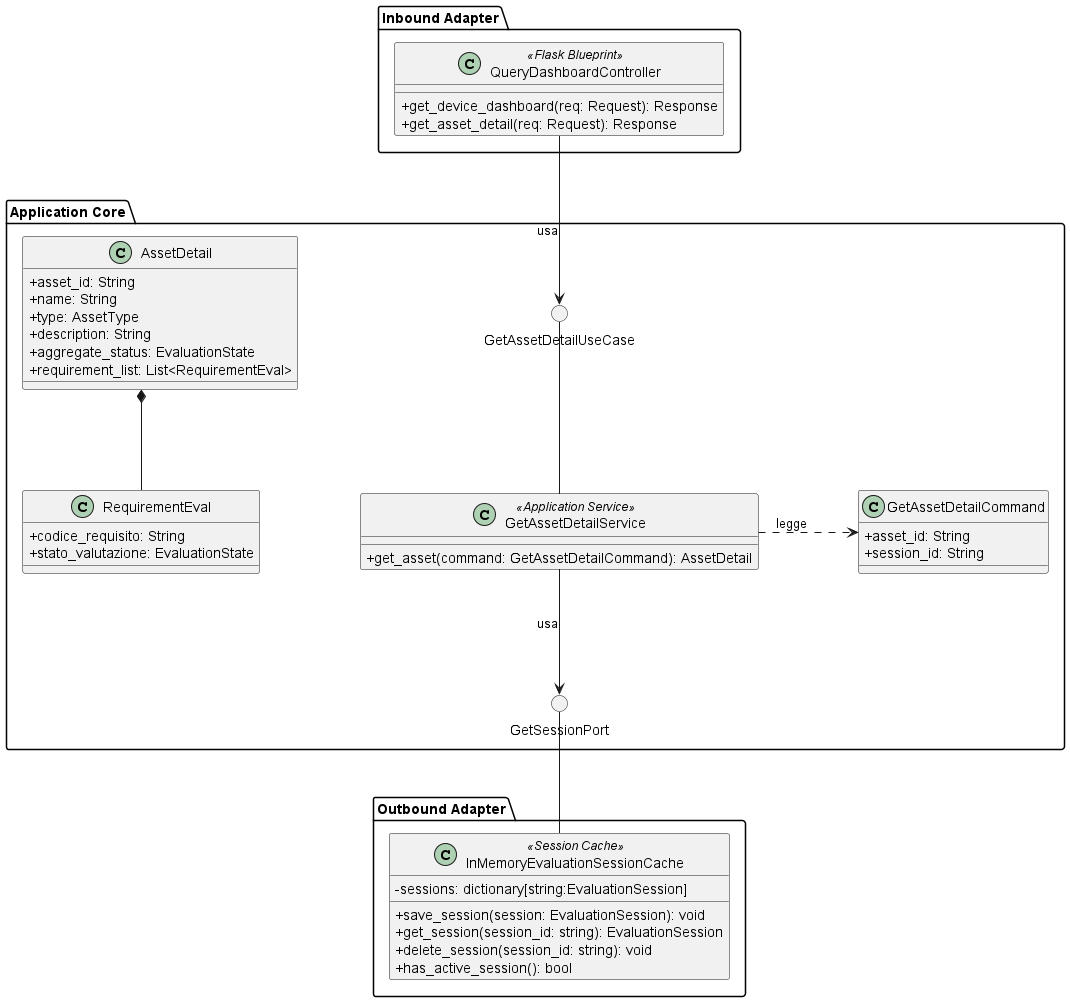

The diagram above was rendered by PlantUML. Its source (embedded in the PNG):
@startuml GetAssetDetail
skinparam linetype ortho
skinparam nodesep 100
skinparam ranksep 100
skinparam classAttributeIconSize 0

package "Inbound Adapter" {
    !include InboundAdapters/QueryDashboardController.puml
}

package "Application Core" {

    () "GetAssetDetailUseCase" as GetAssetDetailUseCase

    class GetAssetDetailCommand {
        + asset_id: String
        + session_id: String
    }

    class AssetDetail {
        + asset_id: String
        + name: String
        + type: AssetType
        + description: String
        + aggregate_status: EvaluationState
        + requirement_list: List<RequirementEval>
    }

    class RequirementEval{
        + codice_requisito: String
        + stato_valutazione: EvaluationState
    }

    !include ApplicationServices/GetAssetDetailService.puml

    () "GetSessionPort"

    GetAssetDetailService -up- GetAssetDetailUseCase
    GetAssetDetailService .> GetAssetDetailCommand : legge
    GetAssetDetailService --> GetSessionPort : usa
    AssetDetail *-- RequirementEval
}

package "Outbound Adapter" {
    class InMemoryEvaluationSessionCache <<Session Cache>> {
        - sessions: dictionary[string:EvaluationSession]
        + save_session(session: EvaluationSession): void
        + get_session(session_id: string): EvaluationSession
        + delete_session(session_id: string): void
        + has_active_session(): bool
    }
}

QueryDashboardController --> GetAssetDetailUseCase : usa
InMemoryEvaluationSessionCache -up- GetSessionPort

@enduml